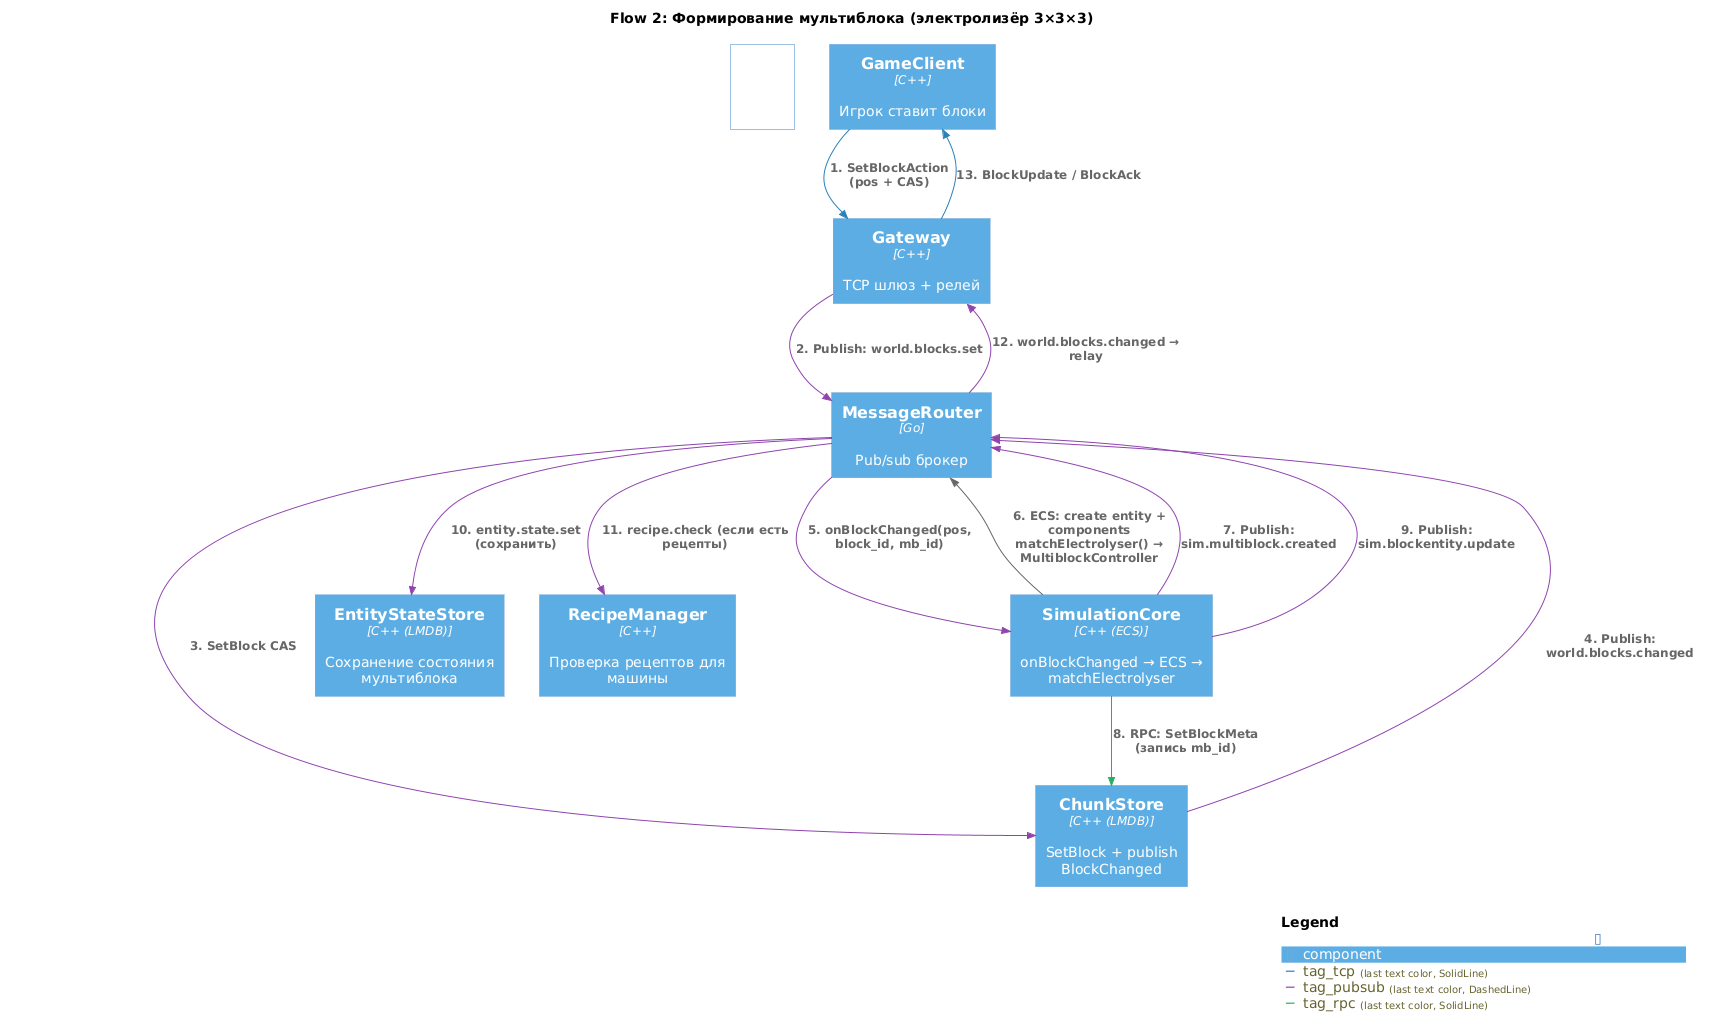

The diagram above was rendered by PlantUML. Its source (embedded in the PNG):
@startuml GTNH-Flow-Multiblock-level4
!include _common.puml

LAYOUT_TOP_DOWN()
LAYOUT_WITH_LEGEND()

title **Flow 2: Формирование мультиблока (электролизёр 3×3×3)**

Component(f2_client, "GameClient", "C++", "Игрок ставит блоки")
Component(f2_gateway, "Gateway", "C++", "TCP шлюз + релей")
Component(f2_router, "MessageRouter", "Go", "Pub/sub брокер")
Component(f2_chunk, "ChunkStore", "C++ (LMDB)", "SetBlock + publish BlockChanged")
Component(f2_sim, "SimulationCore", "C++ (ECS)", "onBlockChanged → ECS → matchElectrolyser")
Component(f2_ess, "EntityStateStore", "C++ (LMDB)", "Сохранение состояния мультиблока")
Component(f2_recipe, "RecipeManager", "C++", "Проверка рецептов для машины")

Rel(f2_client, f2_gateway, "1. SetBlockAction\n(pos + CAS)", $tags="tag_tcp")
Rel(f2_gateway, f2_router, "2. Publish: world.blocks.set", $tags="tag_pubsub")
Rel(f2_router, f2_chunk, "3. SetBlock CAS", $tags="tag_pubsub")
Rel(f2_chunk, f2_router, "4. Publish: world.blocks.changed", $tags="tag_pubsub")
Rel(f2_router, f2_sim, "5. onBlockChanged(pos, block_id, mb_id)", $tags="tag_pubsub")
Rel(f2_sim, f2_router, "6. ECS: create entity + components\nmatchElectrolyser() → MultiblockController", "")
Rel(f2_sim, f2_router, "7. Publish: sim.multiblock.created", $tags="tag_pubsub")
Rel(f2_sim, f2_chunk, "8. RPC: SetBlockMeta (запись mb_id)", $tags="tag_rpc")
Rel(f2_sim, f2_router, "9. Publish: sim.blockentity.update", $tags="tag_pubsub")
Rel(f2_router, f2_ess, "10. entity.state.set (сохранить)", $tags="tag_pubsub")
Rel(f2_router, f2_recipe, "11. recipe.check (если есть рецепты)", $tags="tag_pubsub")
Rel(f2_router, f2_gateway, "12. world.blocks.changed → relay", $tags="tag_pubsub")
Rel(f2_gateway, f2_client, "13. BlockUpdate / BlockAck", $tags="tag_tcp")

SHOW_LEGEND()
@enduml